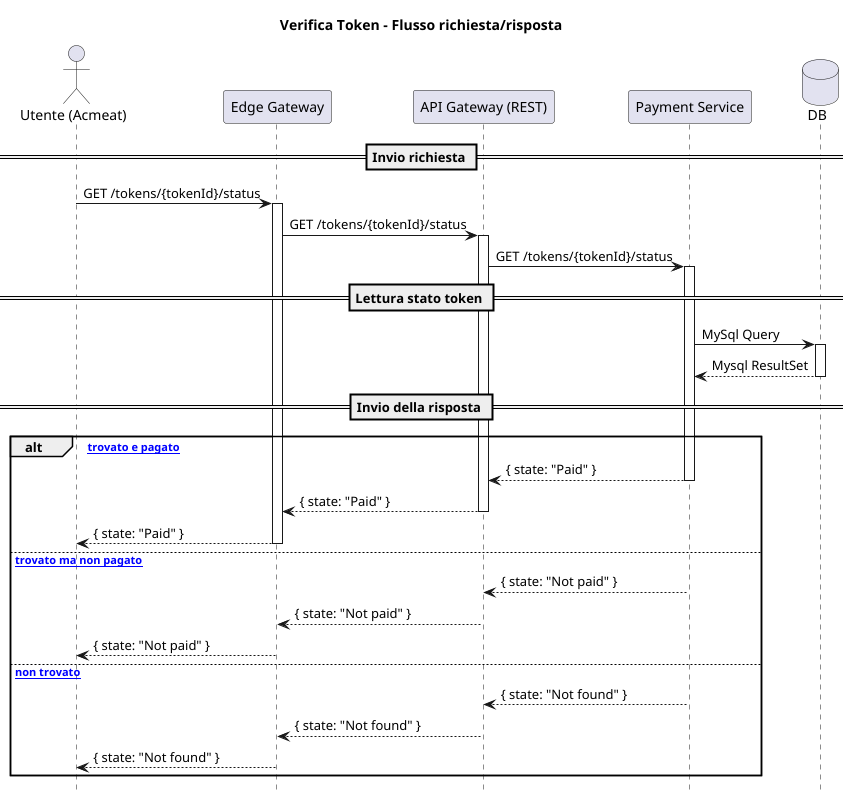

The diagram above was rendered by PlantUML. Its source (embedded in the PNG):
@startuml
title Verifica Token - Flusso richiesta/risposta
hide footbox

actor "Utente (Acmeat)" as User
participant "Edge Gateway" as EdgeGW
participant "API Gateway (REST)" as APIGW
participant "Payment Service" as PaySvc
database "DB" as DB

== Invio richiesta ==
User -> EdgeGW: GET /tokens/{tokenId}/status
activate EdgeGW

EdgeGW -> APIGW: GET /tokens/{tokenId}/status
activate APIGW

APIGW -> PaySvc: GET /tokens/{tokenId}/status
activate PaySvc

== Lettura stato token ==
PaySvc -> DB: MySql Query
activate DB
DB --> PaySvc: Mysql ResultSet
deactivate DB

== Invio della risposta ==

alt [token trovato e pagato]
    PaySvc --> APIGW: { state: "Paid" }
    deactivate PaySvc

    APIGW --> EdgeGW: { state: "Paid" }
    deactivate APIGW

    EdgeGW --> User: { state: "Paid" }
    deactivate EdgeGW

else [token trovato ma non pagato]
    PaySvc --> APIGW: { state: "Not paid" }
    deactivate PaySvc

    APIGW --> EdgeGW: { state: "Not paid" }
    deactivate APIGW

    EdgeGW --> User: { state: "Not paid" }
    deactivate EdgeGW

else [token non trovato]
    PaySvc --> APIGW: { state: "Not found" }
    deactivate PaySvc

    APIGW --> EdgeGW: { state: "Not found" }
    deactivate APIGW

    EdgeGW --> User: { state: "Not found" }
    deactivate EdgeGW
end
@enduml